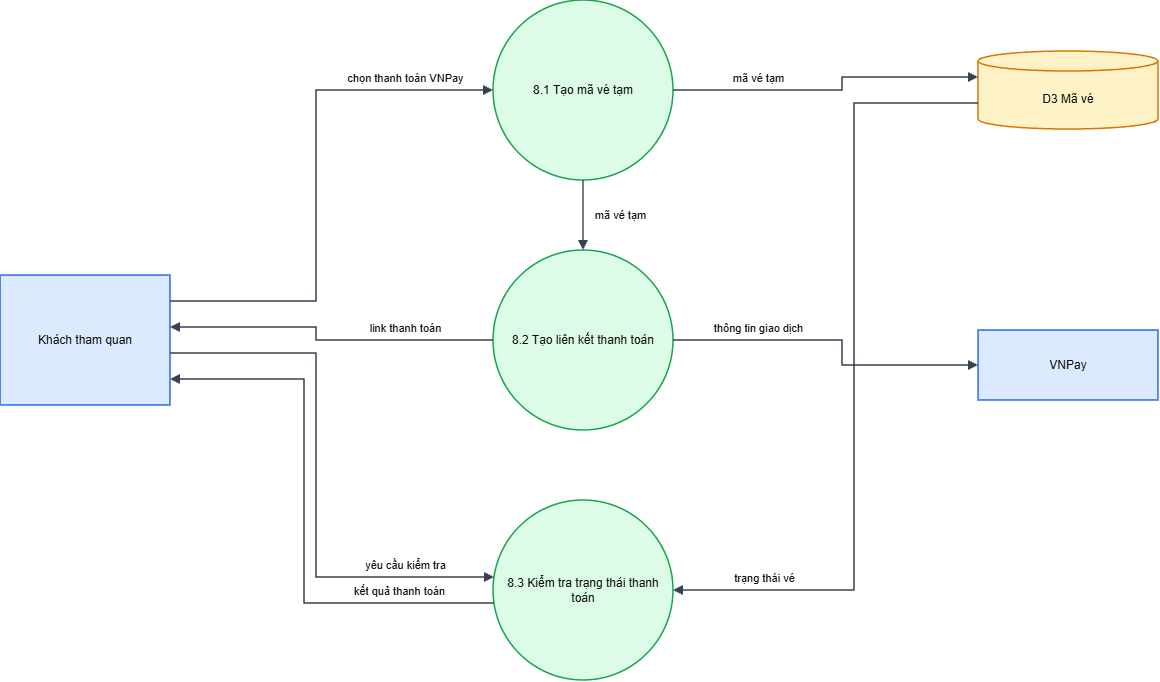

The diagram above was exported from draw.io. Its source (the exported page's mxGraphModel, read from the mxfile embedded in the PNG):
<mxGraphModel dx="1317" dy="719" grid="1" gridSize="10" guides="1" tooltips="1" connect="1" arrows="1" fold="1" page="1" pageScale="1" pageWidth="1654" pageHeight="1169" math="0" shadow="0">
  <root>
    <mxCell id="0" />
    <mxCell id="1" parent="0" />
    <mxCell id="KH" parent="1" style="whiteSpace=wrap;html=1;fontSize=12;fontColor=#111111;strokeWidth=1.5;rounded=0;fillColor=#dbeafe;strokeColor=#2563eb;" value="Khách tham quan" vertex="1">
      <mxGeometry height="130" width="170" x="40" y="315" as="geometry" />
    </mxCell>
    <mxCell id="a" parent="1" style="whiteSpace=wrap;html=1;fontSize=12;fontColor=#111111;strokeWidth=1.5;ellipse;fillColor=#dcfce7;strokeColor=#16a34a;" value="8.1 Tạo mã vé tạm" vertex="1">
      <mxGeometry height="180" width="180" x="533" y="40" as="geometry" />
    </mxCell>
    <mxCell id="b" parent="1" style="whiteSpace=wrap;html=1;fontSize=12;fontColor=#111111;strokeWidth=1.5;ellipse;fillColor=#dcfce7;strokeColor=#16a34a;" value="8.2 Tạo liên kết thanh toán" vertex="1">
      <mxGeometry height="180" width="180" x="533" y="290" as="geometry" />
    </mxCell>
    <mxCell id="c" parent="1" style="whiteSpace=wrap;html=1;fontSize=12;fontColor=#111111;strokeWidth=1.5;ellipse;fillColor=#dcfce7;strokeColor=#16a34a;" value="8.3 Kiểm tra trạng thái thanh toán" vertex="1">
      <mxGeometry height="180" width="180" x="533" y="540" as="geometry" />
    </mxCell>
    <mxCell id="D3" parent="1" style="whiteSpace=wrap;html=1;fontSize=12;fontColor=#111111;strokeWidth=1.5;shape=cylinder3;boundedLbl=1;backgroundOutline=1;size=10;fillColor=#fef3c7;strokeColor=#d97706;" value="D3 Mã vé" vertex="1">
      <mxGeometry height="78" width="180" x="1018" y="91" as="geometry" />
    </mxCell>
    <mxCell id="V" parent="1" style="whiteSpace=wrap;html=1;fontSize=12;fontColor=#111111;strokeWidth=1.5;rounded=0;fillColor=#dbeafe;strokeColor=#2563eb;" value="VNPay" vertex="1">
      <mxGeometry height="70" width="180" x="1018" y="370" as="geometry" />
    </mxCell>
    <mxCell id="e0" edge="1" parent="1" source="KH" style="html=1;edgeStyle=none;rounded=0;endArrow=block;endFill=1;strokeColor=#374151;strokeWidth=1.5;fontSize=11;fontColor=#111111;labelBackgroundColor=none;exitX=1.0000;exitY=0.2000;exitPerimeter=0;entryX=0.0000;entryY=0.5000;entryPerimeter=0;" target="a" value="chọn thanh toán VNPay">
      <mxGeometry relative="1" as="geometry">
        <mxPoint x="88.5" y="-102" as="offset" />
        <Array as="points">
          <mxPoint x="356" y="341" />
          <mxPoint x="356" y="130" />
        </Array>
      </mxGeometry>
    </mxCell>
    <mxCell id="e1" edge="1" parent="1" source="a" style="html=1;edgeStyle=none;rounded=0;endArrow=block;endFill=1;strokeColor=#374151;strokeWidth=1.5;fontSize=11;fontColor=#111111;labelBackgroundColor=none;exitX=1.0000;exitY=0.5000;exitPerimeter=0;entryX=0.0000;entryY=0.3333;entryPerimeter=0;" target="D3" value="mã vé tạm">
      <mxGeometry relative="1" as="geometry">
        <mxPoint x="-74.5" y="-12" as="offset" />
        <Array as="points">
          <mxPoint x="882" y="130" />
          <mxPoint x="882" y="117" />
        </Array>
      </mxGeometry>
    </mxCell>
    <mxCell id="e2" edge="1" parent="1" source="a" style="html=1;edgeStyle=none;rounded=0;endArrow=block;endFill=1;strokeColor=#374151;strokeWidth=1.5;fontSize=11;fontColor=#111111;labelBackgroundColor=none;exitX=0.5000;exitY=1.0000;exitPerimeter=0;entryX=0.5000;entryY=0.0000;entryPerimeter=0;" target="b" value="mã vé tạm">
      <mxGeometry relative="1" as="geometry">
        <mxPoint x="37" as="offset" />
      </mxGeometry>
    </mxCell>
    <mxCell id="e3" edge="1" parent="1" source="b" style="html=1;edgeStyle=none;rounded=0;endArrow=block;endFill=1;strokeColor=#374151;strokeWidth=1.5;fontSize=11;fontColor=#111111;labelBackgroundColor=none;exitX=1.0000;exitY=0.5000;exitPerimeter=0;entryX=0.0000;entryY=0.5000;entryPerimeter=0;" target="V" value="thông tin giao dịch">
      <mxGeometry relative="1" as="geometry">
        <mxPoint x="-80.5" y="-12" as="offset" />
        <Array as="points">
          <mxPoint x="882" y="380" />
          <mxPoint x="882" y="405" />
        </Array>
      </mxGeometry>
    </mxCell>
    <mxCell id="e4" edge="1" parent="1" source="b" style="html=1;edgeStyle=none;rounded=0;endArrow=block;endFill=1;strokeColor=#374151;strokeWidth=1.5;fontSize=11;fontColor=#111111;labelBackgroundColor=none;exitX=0.0000;exitY=0.5000;exitPerimeter=0;entryX=1.0000;entryY=0.4000;entryPerimeter=0;" target="KH" value="link thanh toán">
      <mxGeometry relative="1" as="geometry">
        <mxPoint x="79.5" y="-12" as="offset" />
        <Array as="points">
          <mxPoint x="356" y="380" />
          <mxPoint x="356" y="367" />
        </Array>
      </mxGeometry>
    </mxCell>
    <mxCell id="e5" edge="1" parent="1" source="KH" style="html=1;edgeStyle=none;rounded=0;endArrow=block;endFill=1;strokeColor=#374151;strokeWidth=1.5;fontSize=11;fontColor=#111111;labelBackgroundColor=none;exitX=1.0000;exitY=0.6000;exitPerimeter=0;entryX=0.0052;entryY=0.4278;entryPerimeter=0;" target="c" value="yêu cầu kiểm tra">
      <mxGeometry relative="1" as="geometry">
        <mxPoint x="89" y="84" as="offset" />
        <Array as="points">
          <mxPoint x="356" y="393" />
          <mxPoint x="356" y="617" />
        </Array>
      </mxGeometry>
    </mxCell>
    <mxCell id="e6" edge="1" parent="1" source="D3" style="html=1;edgeStyle=none;rounded=0;endArrow=block;endFill=1;strokeColor=#374151;strokeWidth=1.5;fontSize=11;fontColor=#111111;labelBackgroundColor=none;exitX=0.0000;exitY=0.6667;exitPerimeter=0;entryX=1.0000;entryY=0.5000;entryPerimeter=0;" target="c" value="trạng thái vé">
      <mxGeometry relative="1" as="geometry">
        <mxPoint x="-90.5" y="203" as="offset" />
        <Array as="points">
          <mxPoint x="894" y="143" />
          <mxPoint x="894" y="630" />
        </Array>
      </mxGeometry>
    </mxCell>
    <mxCell id="e7" edge="1" parent="1" source="c" style="html=1;edgeStyle=none;rounded=0;endArrow=block;endFill=1;strokeColor=#374151;strokeWidth=1.5;fontSize=11;fontColor=#111111;labelBackgroundColor=none;exitX=0.0052;exitY=0.5722;exitPerimeter=0;entryX=1.0000;entryY=0.8000;entryPerimeter=0;" target="KH" value="kết quả thanh toán">
      <mxGeometry relative="1" as="geometry">
        <mxPoint x="95" y="72" as="offset" />
        <Array as="points">
          <mxPoint x="344" y="643" />
          <mxPoint x="344" y="419" />
        </Array>
      </mxGeometry>
    </mxCell>
  </root>
</mxGraphModel>